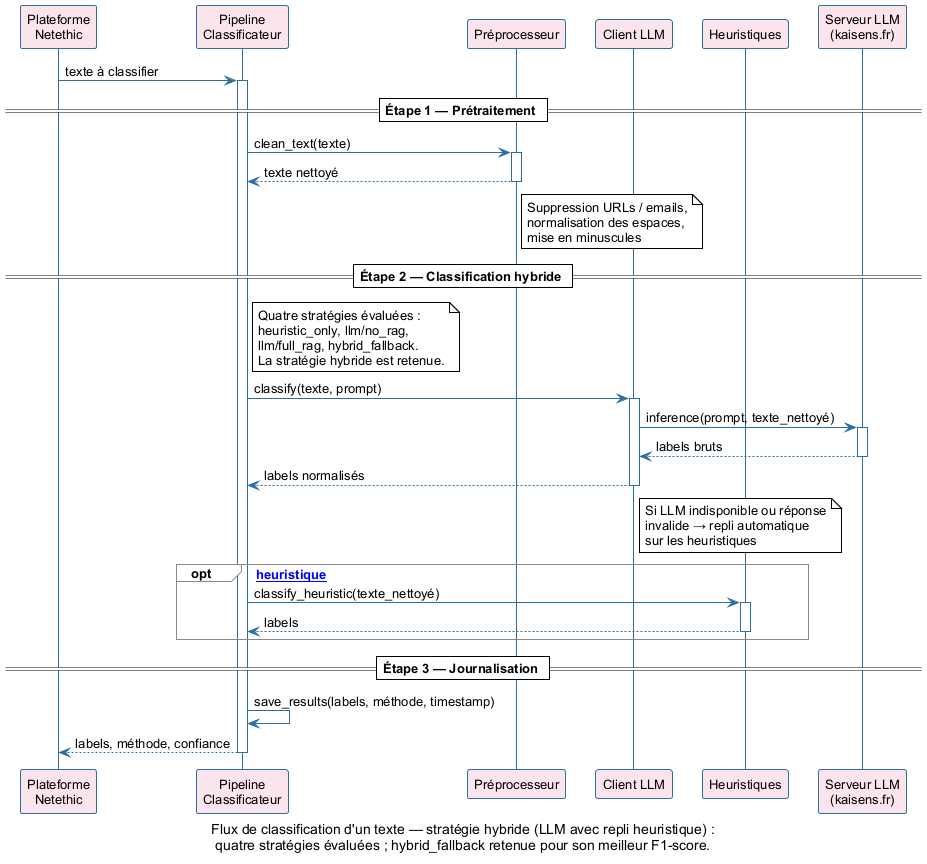

The diagram above was rendered by PlantUML. Its source (embedded in the PNG):
@startuml sequence_classificateur
!theme plain
skinparam sequenceArrowColor #2C6EA0
skinparam sequenceLifeLineBorderColor #2C6EA0
skinparam sequenceParticipantBorderColor #2C6EA0
skinparam sequenceParticipantBackgroundColor #FCE4EC
skinparam sequenceActorBorderColor #1A3550
skinparam sequenceGroupBorderColor #888888
skinparam defaultFontName Arial
skinparam defaultFontSize 13

caption Flux de classification d'un texte — stratégie hybride (LLM avec repli heuristique) :\nquatre stratégies évaluées ; hybrid_fallback retenue pour son meilleur F1-score.

participant "Plateforme\nNetethic" as Plat
participant "Pipeline\nClassificateur" as API
participant "Préprocesseur" as Prep
participant "Client LLM" as CLLM
participant "Heuristiques" as Heur
participant "Serveur LLM\n(kaisens.fr)" as LLM

Plat -> API : texte à classifier
activate API

== Étape 1 — Prétraitement ==

API -> Prep : clean_text(texte)
activate Prep
Prep --> API : texte nettoyé
deactivate Prep
note right of Prep : Suppression URLs / emails,\nnormalisation des espaces,\nmise en minuscules

== Étape 2 — Classification hybride ==

note right of API : Quatre stratégies évaluées :\nheuristic_only, llm/no_rag,\nllm/full_rag, hybrid_fallback.\nLa stratégie hybride est retenue.

API -> CLLM : classify(texte, prompt)
activate CLLM
CLLM -> LLM : inference(prompt, texte_nettoyé)
activate LLM
LLM --> CLLM : labels bruts
deactivate LLM
CLLM --> API : labels normalisés
deactivate CLLM
note right of CLLM : Si LLM indisponible ou réponse\ninvalide → repli automatique\nsur les heuristiques

opt [Repli heuristique]
  API -> Heur : classify_heuristic(texte_nettoyé)
  activate Heur
  Heur --> API : labels
  deactivate Heur
end

== Étape 3 — Journalisation ==

API -> API : save_results(labels, méthode, timestamp)

API --> Plat : labels, méthode, confiance
deactivate API

@enduml